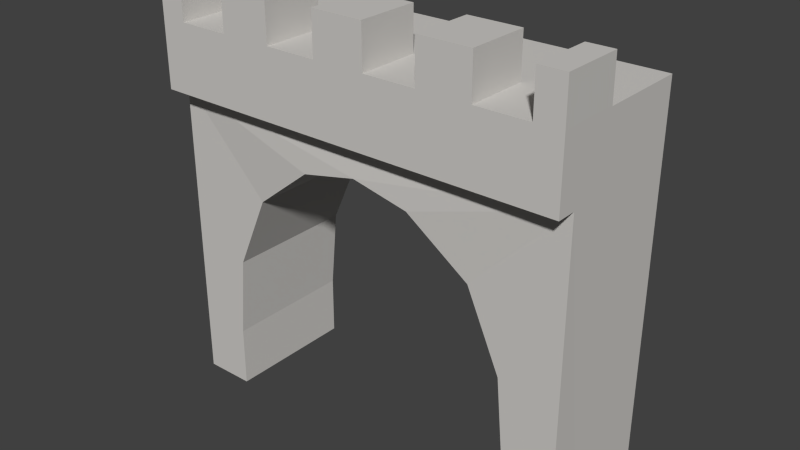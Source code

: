 # Source: WallEntrance2.blend  (saved by Blender 3.5.10; exported with 4.5.12 LTS)
import bpy
from mathutils import Matrix  # noqa: F401  (used for matrix-valued properties, if any)

bpy.ops.wm.read_factory_settings(use_empty=True)
scene = bpy.context.scene
scene.name = 'Scene'

# ---- materials (node trees are filled in below, after node groups)
mat_lightrock_001 = bpy.data.materials.new('LightRock.001')
mat_lightrock_001.alpha_threshold = 0.0
mat_lightrock_001.roughness = 0.5

# ---- material node trees
mat_lightrock_001.use_nodes = True; mat_lightrock_001.node_tree.nodes.clear()
_N = mat_lightrock_001.node_tree.nodes; _L = mat_lightrock_001.node_tree.links
n0 = _N.new('ShaderNodeOutputMaterial'); n0.name = 'Material Output'; n0.location = (300, 300)
n1 = _N.new('ShaderNodeBsdfDiffuse'); n1.name = 'Diffuse BSDF'; n1.location = (10, 300)
n1.inputs[0].default_value = (0.6152, 0.5978, 0.5723, 1.0)
_L.new(n1.outputs[0], n0.inputs[0])
n0.is_active_output = True

# ---- world
world_world = bpy.data.worlds.new('World'); scene.world = world_world
world_world.color = (0.05088, 0.05088, 0.05088)
world_world.use_sun_shadow = False
world_world.sun_shadow_jitter_overblur = 0.0
world_world.cycles.sampling_method = 'MANUAL'
world_world.cycles.sample_map_resolution = 256

# ---- meshes
me_cube_001 = bpy.data.meshes.new('Cube.001')
me_cube_001.from_pydata([(-0.7665, 0.06526, 1.159), (-0.7665, 0.3962, 1.159), (-0.7665, 0.3962, 0.01305), (-0.7665, 0.06526, 0.01305), (-0.7665, -0.08929, 1.159), (-0.7665, -0.08929, 0.01305), (-0.7665, 0.06526, 1.408), (-0.7665, 0.3962, 1.408), (0.7672, 0.3962, 1.159), (0.7672, 0.3962, 0.01305), (0.5812, 0.3962, 0.01334), (0.5804, 0.3962, 0.2379), (0.5524, 0.3962, 0.5377), (0.43, 0.3962, 0.8139), (0.2086, 0.3808, 0.9874), (0.0, 0.3801, 1.033), (-0.2086, 0.3808, 0.9874), (-0.43, 0.3962, 0.8139), (-0.5524, 0.3962, 0.5377), (-0.5804, 0.3962, 0.2379), (-0.5812, 0.3962, 0.01334), (-0.5812, 0.06526, 0.01334), (-0.5812, -0.08929, 0.01334), (-0.5804, -0.08929, 0.2379), (-0.5524, -0.08929, 0.5377), (-0.4301, -0.08929, 0.8139), (-0.2084, -0.1047, 0.9875), (0.0, -0.1054, 1.033), (0.2084, -0.1047, 0.9875), (0.4301, -0.08929, 0.8139), (0.5524, -0.08929, 0.5377), (0.5804, -0.08929, 0.2379), (0.5812, -0.08929, 0.01334), (0.7695, -0.08929, 0.01305), (0.7672, -0.08929, 1.159), (-0.7665, -0.163, 1.408), (-0.7665, -0.163, 1.159), (-0.6706, 0.06526, 1.408), (-0.4791, 0.06526, 1.408), (-0.2875, 0.06526, 1.408), (-0.09602, 0.06526, 1.408), (0.09552, 0.06526, 1.408), (0.287, 0.06526, 1.408), (0.4786, 0.06526, 1.408), (0.6701, 0.06526, 1.408), (0.7672, 0.06526, 1.408), (0.7672, 0.3962, 1.408), (0.7672, 0.06526, 1.159), (0.7672, 0.06526, 0.01305), (0.5812, 0.06526, 0.01334), (0.7672, -0.163, 1.159), (0.7672, -0.163, 1.408), (0.6701, -0.163, 1.408), (0.4786, -0.163, 1.408), (0.287, -0.163, 1.408), (0.09552, -0.163, 1.408), (-0.09602, -0.163, 1.408), (-0.2875, -0.163, 1.408), (-0.4791, -0.163, 1.408), (-0.6706, -0.163, 1.408), (-0.7664, -0.163, 1.563), (-0.7664, 0.06526, 1.563), (-0.6706, 0.06526, 1.563), (-0.4791, 0.06526, 1.563), (-0.2875, 0.06526, 1.563), (-0.09602, 0.06526, 1.563), (0.09552, 0.06526, 1.563), (0.287, 0.06526, 1.563), (0.4786, 0.06526, 1.563), (0.6701, 0.06526, 1.563), (0.7659, 0.06526, 1.563), (0.7659, -0.163, 1.563), (0.6701, -0.163, 1.563), (0.4786, -0.163, 1.563), (0.287, -0.163, 1.563), (0.09552, -0.163, 1.563), (-0.09602, -0.163, 1.563), (-0.2875, -0.163, 1.563), (-0.4791, -0.163, 1.563), (-0.6706, -0.163, 1.563)], [], [(0, 1, 2, 3), (4, 0, 3, 5), (6, 7, 1, 0), (8, 9, 10, 11, 12, 13, 14, 15, 16, 17, 18, 19, 20, 2, 1), (21, 3, 2, 20), (4, 5, 22, 23, 24, 25, 26, 27, 28, 29, 30, 31, 32, 33, 34), (35, 6, 0, 4, 36), (22, 5, 3, 21), (7, 6, 37, 38, 39, 40, 41, 42, 43, 44, 45, 46), (7, 46, 8, 1), (8, 47, 48, 9), (9, 48, 49, 10), (4, 34, 50, 36), (48, 33, 32, 49), (34, 33, 48, 47), (51, 52, 53, 54, 55, 56, 57, 58, 59, 35, 36, 50), (6, 35, 60, 61), (37, 6, 61, 62), (38, 37, 59, 58), (39, 38, 63, 64), (40, 39, 57, 56), (41, 40, 65, 66), (42, 41, 55, 54), (43, 42, 67, 68), (44, 43, 53, 52), (45, 44, 69, 70), (46, 45, 47, 8), (45, 51, 50, 34, 47), (52, 51, 71, 72), (54, 53, 73, 74), (56, 55, 75, 76), (58, 57, 77, 78), (35, 59, 79, 60), (61, 60, 79, 62), (37, 62, 79, 59), (38, 58, 78, 63), (39, 64, 77, 57), (64, 63, 78, 77), (40, 56, 76, 65), (41, 66, 75, 55), (66, 65, 76, 75), (42, 54, 74, 67), (53, 43, 68, 73), (68, 67, 74, 73), (44, 52, 72, 69), (51, 45, 70, 71), (70, 69, 72, 71), (24, 23, 19, 18), (25, 24, 18, 17), (23, 22, 21, 20, 19), (26, 25, 17, 16), (27, 26, 16, 15), (28, 27, 15, 14), (29, 28, 14, 13), (30, 29, 13, 12), (31, 30, 12, 11), (11, 10, 49, 32, 31)])
me_cube_001.materials.append(mat_lightrock_001)
me_cube_001.use_remesh_preserve_volume = False
me_cube_001.use_remesh_preserve_attributes = False
me_cube_001.use_mirror_x = True
me_cube_001.use_mirror_vertex_groups = False
me_cube_001.update()

# ---- objects
ob_wallentrance_001 = bpy.data.objects.new('WallEntrance.001', me_cube_001)

# ---- transforms, parenting, visibility, modifiers, constraints
ob_wallentrance_001.location = (0.0, 0.0, 0.0)
ob_wallentrance_001.lineart.crease_threshold = 0.0
ob_wallentrance_001.use_mesh_mirror_x = True

# ---- collection membership
scene.collection.objects.link(ob_wallentrance_001)

# ---- scene / render settings (as saved in the file)
scene.frame_start = 1; scene.frame_end = 250; scene.frame_set(1)
scene.render.engine = 'CYCLES'
scene.render.resolution_percentage = 50
scene.render.dither_intensity = 0.0
scene.cycles.use_denoising = False
scene.cycles.samples = 10
scene.cycles.sampling_pattern = 'TABULATED_SOBOL'
scene.cycles.light_sampling_threshold = 0.0
scene.cycles.use_adaptive_sampling = False
scene.cycles.use_light_tree = False
scene.cycles.blur_glossy = 0.0
scene.cycles.pixel_filter_type = 'GAUSSIAN'
scene.cycles.sample_clamp_indirect = 0.0
scene.view_settings.view_transform = 'Standard'
bpy.context.view_layer.update()

# ---- added for rendering (the .blend has no active camera and no usable light): camera, sun
cam_auto = bpy.data.cameras.new('AutoCamera')
cam_auto.lens = 50.0
cam_auto.sensor_width = 36.0
cam_auto.clip_end = 1000.0
ob_auto_camera = bpy.data.objects.new('AutoCamera', cam_auto)
scene.collection.objects.link(ob_auto_camera)
ob_auto_camera.location = (2.08543, -2.38411, 2.45491)
ob_auto_camera.rotation_euler = (1.09748, -7.21219e-08, 0.694738)
scene.camera = ob_auto_camera
light_auto_sun = bpy.data.lights.new('AutoSun', 'SUN')
light_auto_sun.energy = 3.0
light_auto_sun.angle = 0.0523599
ob_auto_sun = bpy.data.objects.new('AutoSun', light_auto_sun)
scene.collection.objects.link(ob_auto_sun)
ob_auto_sun.rotation_euler = (0.872665, 0.174533, 0.523599)
bpy.context.view_layer.update()
